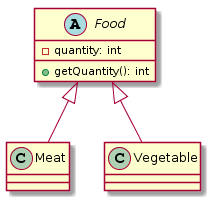

The diagram above was rendered by PlantUML. Its source (embedded in the PNG):
@startuml
Food <|-- Meat
Food <|-- Vegetable

abstract class Food {
   - quantity: int
   + getQuantity(): int
}

class Meat {
}

class Vegetable {
}
@enduml